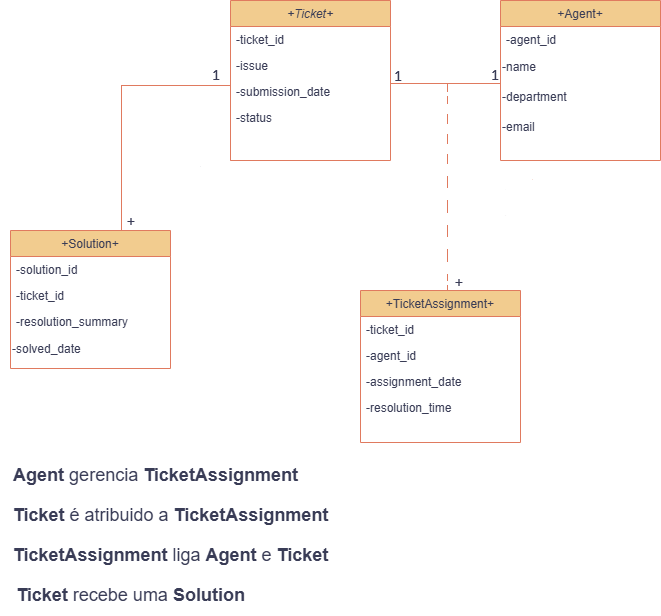

The diagram above was exported from draw.io. Its source (the exported page's mxGraphModel, read from the mxfile embedded in the PNG):
<mxGraphModel dx="2443" dy="916" grid="1" gridSize="10" guides="1" tooltips="1" connect="1" arrows="1" fold="1" page="1" pageScale="1" pageWidth="827" pageHeight="1169" background="light-dark(#FFFFFF,#000000)" math="0" shadow="0">
  <root>
    <mxCell id="WIyWlLk6GJQsqaUBKTNV-0" />
    <mxCell id="WIyWlLk6GJQsqaUBKTNV-1" parent="WIyWlLk6GJQsqaUBKTNV-0" />
    <mxCell id="zkfFHV4jXpPFQw0GAbJ--0" value="+Ticket+" style="swimlane;fontStyle=2;align=center;verticalAlign=top;childLayout=stackLayout;horizontal=1;startSize=26;horizontalStack=0;resizeParent=1;resizeLast=0;collapsible=1;marginBottom=0;rounded=0;shadow=0;strokeWidth=1;labelBackgroundColor=none;fillColor=#F2CC8F;strokeColor=#E07A5F;fontColor=#393C56;" parent="WIyWlLk6GJQsqaUBKTNV-1" vertex="1">
      <mxGeometry x="40" y="90" width="160" height="160" as="geometry">
        <mxRectangle x="230" y="140" width="160" height="26" as="alternateBounds" />
      </mxGeometry>
    </mxCell>
    <mxCell id="zkfFHV4jXpPFQw0GAbJ--1" value="-ticket_id" style="text;align=left;verticalAlign=top;spacingLeft=4;spacingRight=4;overflow=hidden;rotatable=0;points=[[0,0.5],[1,0.5]];portConstraint=eastwest;labelBackgroundColor=none;fontColor=#393C56;" parent="zkfFHV4jXpPFQw0GAbJ--0" vertex="1">
      <mxGeometry y="26" width="160" height="26" as="geometry" />
    </mxCell>
    <mxCell id="zkfFHV4jXpPFQw0GAbJ--2" value="-issue" style="text;align=left;verticalAlign=top;spacingLeft=4;spacingRight=4;overflow=hidden;rotatable=0;points=[[0,0.5],[1,0.5]];portConstraint=eastwest;rounded=0;shadow=0;html=0;labelBackgroundColor=none;fontColor=#393C56;" parent="zkfFHV4jXpPFQw0GAbJ--0" vertex="1">
      <mxGeometry y="52" width="160" height="26" as="geometry" />
    </mxCell>
    <mxCell id="zkfFHV4jXpPFQw0GAbJ--3" value="-submission_date" style="text;align=left;verticalAlign=top;spacingLeft=4;spacingRight=4;overflow=hidden;rotatable=0;points=[[0,0.5],[1,0.5]];portConstraint=eastwest;rounded=0;shadow=0;html=0;labelBackgroundColor=none;fontColor=#393C56;" parent="zkfFHV4jXpPFQw0GAbJ--0" vertex="1">
      <mxGeometry y="78" width="160" height="26" as="geometry" />
    </mxCell>
    <mxCell id="zkfFHV4jXpPFQw0GAbJ--5" value="-status" style="text;align=left;verticalAlign=top;spacingLeft=4;spacingRight=4;overflow=hidden;rotatable=0;points=[[0,0.5],[1,0.5]];portConstraint=eastwest;labelBackgroundColor=none;fontColor=#393C56;" parent="zkfFHV4jXpPFQw0GAbJ--0" vertex="1">
      <mxGeometry y="104" width="160" height="48" as="geometry" />
    </mxCell>
    <mxCell id="zkfFHV4jXpPFQw0GAbJ--6" value="+Solution+" style="swimlane;fontStyle=0;align=center;verticalAlign=top;childLayout=stackLayout;horizontal=1;startSize=26;horizontalStack=0;resizeParent=1;resizeLast=0;collapsible=1;marginBottom=0;rounded=0;shadow=0;strokeWidth=1;labelBackgroundColor=none;fillColor=#F2CC8F;strokeColor=#E07A5F;fontColor=#393C56;" parent="WIyWlLk6GJQsqaUBKTNV-1" vertex="1">
      <mxGeometry x="-180" y="320" width="160" height="138" as="geometry">
        <mxRectangle x="130" y="380" width="160" height="26" as="alternateBounds" />
      </mxGeometry>
    </mxCell>
    <mxCell id="zkfFHV4jXpPFQw0GAbJ--7" value="-solution_id" style="text;align=left;verticalAlign=top;spacingLeft=4;spacingRight=4;overflow=hidden;rotatable=0;points=[[0,0.5],[1,0.5]];portConstraint=eastwest;labelBackgroundColor=none;fontColor=#393C56;" parent="zkfFHV4jXpPFQw0GAbJ--6" vertex="1">
      <mxGeometry y="26" width="160" height="26" as="geometry" />
    </mxCell>
    <mxCell id="zkfFHV4jXpPFQw0GAbJ--8" value="-ticket_id" style="text;align=left;verticalAlign=top;spacingLeft=4;spacingRight=4;overflow=hidden;rotatable=0;points=[[0,0.5],[1,0.5]];portConstraint=eastwest;rounded=0;shadow=0;html=0;labelBackgroundColor=none;fontColor=#393C56;" parent="zkfFHV4jXpPFQw0GAbJ--6" vertex="1">
      <mxGeometry y="52" width="160" height="26" as="geometry" />
    </mxCell>
    <mxCell id="zkfFHV4jXpPFQw0GAbJ--11" value="-resolution_summary" style="text;align=left;verticalAlign=top;spacingLeft=4;spacingRight=4;overflow=hidden;rotatable=0;points=[[0,0.5],[1,0.5]];portConstraint=eastwest;labelBackgroundColor=none;fontColor=#393C56;" parent="zkfFHV4jXpPFQw0GAbJ--6" vertex="1">
      <mxGeometry y="78" width="160" height="26" as="geometry" />
    </mxCell>
    <mxCell id="YNlnr-zax_RJ2q8xMKzx-0" value="-solved_date" style="text;html=1;align=left;verticalAlign=middle;resizable=0;points=[];autosize=1;strokeColor=none;fillColor=none;labelBackgroundColor=none;fontColor=#393C56;" vertex="1" parent="zkfFHV4jXpPFQw0GAbJ--6">
      <mxGeometry y="104" width="160" height="30" as="geometry" />
    </mxCell>
    <mxCell id="zkfFHV4jXpPFQw0GAbJ--13" value="+Agent+" style="swimlane;fontStyle=0;align=center;verticalAlign=top;childLayout=stackLayout;horizontal=1;startSize=26;horizontalStack=0;resizeParent=1;resizeLast=0;collapsible=1;marginBottom=0;rounded=0;shadow=0;strokeWidth=1;labelBackgroundColor=none;fillColor=#F2CC8F;strokeColor=#E07A5F;fontColor=#393C56;" parent="WIyWlLk6GJQsqaUBKTNV-1" vertex="1">
      <mxGeometry x="310" y="90" width="160" height="160" as="geometry">
        <mxRectangle x="340" y="380" width="170" height="26" as="alternateBounds" />
      </mxGeometry>
    </mxCell>
    <mxCell id="zkfFHV4jXpPFQw0GAbJ--14" value="-agent_id" style="text;align=left;verticalAlign=top;spacingLeft=4;spacingRight=4;overflow=hidden;rotatable=0;points=[[0,0.5],[1,0.5]];portConstraint=eastwest;labelBackgroundColor=none;fontColor=#393C56;" parent="zkfFHV4jXpPFQw0GAbJ--13" vertex="1">
      <mxGeometry y="26" width="160" height="26" as="geometry" />
    </mxCell>
    <mxCell id="YNlnr-zax_RJ2q8xMKzx-1" value="-name" style="text;html=1;align=left;verticalAlign=middle;resizable=0;points=[];autosize=1;strokeColor=none;fillColor=none;labelBackgroundColor=none;fontColor=#393C56;" vertex="1" parent="zkfFHV4jXpPFQw0GAbJ--13">
      <mxGeometry y="52" width="160" height="30" as="geometry" />
    </mxCell>
    <mxCell id="YNlnr-zax_RJ2q8xMKzx-2" value="-department" style="text;html=1;align=left;verticalAlign=middle;resizable=0;points=[];autosize=1;strokeColor=none;fillColor=none;labelBackgroundColor=none;fontColor=#393C56;" vertex="1" parent="zkfFHV4jXpPFQw0GAbJ--13">
      <mxGeometry y="82" width="160" height="30" as="geometry" />
    </mxCell>
    <mxCell id="YNlnr-zax_RJ2q8xMKzx-3" value="-email" style="text;html=1;align=left;verticalAlign=middle;resizable=0;points=[];autosize=1;strokeColor=none;fillColor=none;labelBackgroundColor=none;fontColor=#393C56;" vertex="1" parent="zkfFHV4jXpPFQw0GAbJ--13">
      <mxGeometry y="112" width="160" height="30" as="geometry" />
    </mxCell>
    <mxCell id="zkfFHV4jXpPFQw0GAbJ--17" value="+TicketAssignment+" style="swimlane;fontStyle=0;align=center;verticalAlign=top;childLayout=stackLayout;horizontal=1;startSize=26;horizontalStack=0;resizeParent=1;resizeLast=0;collapsible=1;marginBottom=0;rounded=0;shadow=0;strokeWidth=1;labelBackgroundColor=none;fillColor=#F2CC8F;strokeColor=#E07A5F;fontColor=#393C56;" parent="WIyWlLk6GJQsqaUBKTNV-1" vertex="1">
      <mxGeometry x="170" y="380" width="160" height="152" as="geometry">
        <mxRectangle x="550" y="140" width="160" height="26" as="alternateBounds" />
      </mxGeometry>
    </mxCell>
    <mxCell id="zkfFHV4jXpPFQw0GAbJ--18" value="-ticket_id" style="text;align=left;verticalAlign=top;spacingLeft=4;spacingRight=4;overflow=hidden;rotatable=0;points=[[0,0.5],[1,0.5]];portConstraint=eastwest;labelBackgroundColor=none;fontColor=#393C56;" parent="zkfFHV4jXpPFQw0GAbJ--17" vertex="1">
      <mxGeometry y="26" width="160" height="26" as="geometry" />
    </mxCell>
    <mxCell id="zkfFHV4jXpPFQw0GAbJ--19" value="-agent_id" style="text;align=left;verticalAlign=top;spacingLeft=4;spacingRight=4;overflow=hidden;rotatable=0;points=[[0,0.5],[1,0.5]];portConstraint=eastwest;rounded=0;shadow=0;html=0;labelBackgroundColor=none;fontColor=#393C56;" parent="zkfFHV4jXpPFQw0GAbJ--17" vertex="1">
      <mxGeometry y="52" width="160" height="26" as="geometry" />
    </mxCell>
    <mxCell id="zkfFHV4jXpPFQw0GAbJ--20" value="-assignment_date" style="text;align=left;verticalAlign=top;spacingLeft=4;spacingRight=4;overflow=hidden;rotatable=0;points=[[0,0.5],[1,0.5]];portConstraint=eastwest;rounded=0;shadow=0;html=0;labelBackgroundColor=none;fontColor=#393C56;" parent="zkfFHV4jXpPFQw0GAbJ--17" vertex="1">
      <mxGeometry y="78" width="160" height="26" as="geometry" />
    </mxCell>
    <mxCell id="zkfFHV4jXpPFQw0GAbJ--21" value="-resolution_time&#10;" style="text;align=left;verticalAlign=top;spacingLeft=4;spacingRight=4;overflow=hidden;rotatable=0;points=[[0,0.5],[1,0.5]];portConstraint=eastwest;rounded=0;shadow=0;html=0;labelBackgroundColor=none;fontColor=#393C56;" parent="zkfFHV4jXpPFQw0GAbJ--17" vertex="1">
      <mxGeometry y="104" width="160" height="26" as="geometry" />
    </mxCell>
    <mxCell id="YNlnr-zax_RJ2q8xMKzx-5" value="" style="endArrow=classic;html=1;rounded=0;exitX=0.75;exitY=1;exitDx=0;exitDy=0;entryX=0.25;entryY=0;entryDx=0;entryDy=0;labelBackgroundColor=none;strokeColor=#E07A5F;fontColor=default;" edge="1" parent="WIyWlLk6GJQsqaUBKTNV-1" source="zkfFHV4jXpPFQw0GAbJ--0" target="zkfFHV4jXpPFQw0GAbJ--17">
      <mxGeometry width="50" height="50" relative="1" as="geometry">
        <mxPoint x="150" y="430" as="sourcePoint" />
        <mxPoint x="200" y="380" as="targetPoint" />
      </mxGeometry>
    </mxCell>
    <mxCell id="YNlnr-zax_RJ2q8xMKzx-15" value="&lt;font style=&quot;font-size: 24px;&quot;&gt;1 - 1&lt;/font&gt;" style="edgeLabel;html=1;align=center;verticalAlign=middle;resizable=0;points=[];rotation=60;labelBackgroundColor=none;fontColor=#393C56;" vertex="1" connectable="0" parent="YNlnr-zax_RJ2q8xMKzx-5">
      <mxGeometry x="-0.4511" y="5" relative="1" as="geometry">
        <mxPoint x="22" y="12" as="offset" />
      </mxGeometry>
    </mxCell>
    <mxCell id="YNlnr-zax_RJ2q8xMKzx-6" value="" style="endArrow=classic;html=1;rounded=0;exitX=0.25;exitY=1;exitDx=0;exitDy=0;entryX=0.75;entryY=0;entryDx=0;entryDy=0;labelBackgroundColor=none;strokeColor=#E07A5F;fontColor=default;" edge="1" parent="WIyWlLk6GJQsqaUBKTNV-1" source="zkfFHV4jXpPFQw0GAbJ--13" target="zkfFHV4jXpPFQw0GAbJ--17">
      <mxGeometry width="50" height="50" relative="1" as="geometry">
        <mxPoint x="290" y="330" as="sourcePoint" />
        <mxPoint x="340" y="280" as="targetPoint" />
      </mxGeometry>
    </mxCell>
    <mxCell id="YNlnr-zax_RJ2q8xMKzx-9" value="" style="endArrow=classic;html=1;rounded=0;exitX=0;exitY=1;exitDx=0;exitDy=0;entryX=1;entryY=0;entryDx=0;entryDy=0;labelBackgroundColor=none;strokeColor=#E07A5F;fontColor=default;" edge="1" parent="WIyWlLk6GJQsqaUBKTNV-1" source="zkfFHV4jXpPFQw0GAbJ--0" target="zkfFHV4jXpPFQw0GAbJ--6">
      <mxGeometry width="50" height="50" relative="1" as="geometry">
        <mxPoint x="80" y="250" as="sourcePoint" />
        <mxPoint x="-8.839745962155803" y="257.00961894323336" as="targetPoint" />
      </mxGeometry>
    </mxCell>
    <mxCell id="YNlnr-zax_RJ2q8xMKzx-10" value="&lt;font style=&quot;font-size: 24px;&quot;&gt;1 - 1&lt;/font&gt;" style="text;html=1;align=center;verticalAlign=middle;resizable=0;points=[];autosize=1;strokeColor=none;fillColor=none;rotation=-45;labelBackgroundColor=none;fontColor=#393C56;" vertex="1" parent="WIyWlLk6GJQsqaUBKTNV-1">
      <mxGeometry x="-35" y="255" width="70" height="40" as="geometry" />
    </mxCell>
    <mxCell id="YNlnr-zax_RJ2q8xMKzx-11" value="" style="endArrow=none;html=1;rounded=0;exitX=0.5;exitY=0;exitDx=0;exitDy=0;labelBackgroundColor=none;strokeColor=#E07A5F;fontColor=default;" edge="1" parent="WIyWlLk6GJQsqaUBKTNV-1" source="zkfFHV4jXpPFQw0GAbJ--17">
      <mxGeometry width="50" height="50" relative="1" as="geometry">
        <mxPoint x="230" y="320" as="sourcePoint" />
        <mxPoint x="250" y="200" as="targetPoint" />
      </mxGeometry>
    </mxCell>
    <mxCell id="YNlnr-zax_RJ2q8xMKzx-12" value="" style="endArrow=classic;html=1;rounded=0;labelBackgroundColor=none;strokeColor=#E07A5F;fontColor=default;" edge="1" parent="WIyWlLk6GJQsqaUBKTNV-1">
      <mxGeometry width="50" height="50" relative="1" as="geometry">
        <mxPoint x="250" y="200" as="sourcePoint" />
        <mxPoint x="300" y="200" as="targetPoint" />
      </mxGeometry>
    </mxCell>
    <mxCell id="YNlnr-zax_RJ2q8xMKzx-14" value="&lt;font style=&quot;font-size: 24px;&quot;&gt;* - 1&lt;/font&gt;" style="text;html=1;align=center;verticalAlign=middle;resizable=0;points=[];autosize=1;strokeColor=none;fillColor=none;rotation=-65;labelBackgroundColor=none;fontColor=#393C56;" vertex="1" parent="WIyWlLk6GJQsqaUBKTNV-1">
      <mxGeometry x="280" y="280" width="70" height="40" as="geometry" />
    </mxCell>
    <mxCell id="YNlnr-zax_RJ2q8xMKzx-16" value="&lt;font style=&quot;font-size: 24px;&quot;&gt;1 - *&lt;/font&gt;" style="text;html=1;align=center;verticalAlign=middle;resizable=0;points=[];autosize=1;strokeColor=none;fillColor=none;labelBackgroundColor=none;fontColor=#393C56;" vertex="1" parent="WIyWlLk6GJQsqaUBKTNV-1">
      <mxGeometry x="230" y="160" width="70" height="40" as="geometry" />
    </mxCell>
    <mxCell id="YNlnr-zax_RJ2q8xMKzx-17" value="&lt;font style=&quot;font-size: 18px;&quot;&gt;&lt;b&gt;Ticket&lt;/b&gt; recebe uma &lt;b&gt;Solution&lt;/b&gt;&lt;/font&gt;" style="text;html=1;align=center;verticalAlign=middle;resizable=0;points=[];autosize=1;strokeColor=none;fillColor=none;labelBackgroundColor=none;fontColor=#393C56;" vertex="1" parent="WIyWlLk6GJQsqaUBKTNV-1">
      <mxGeometry x="-185" y="665" width="250" height="40" as="geometry" />
    </mxCell>
    <mxCell id="YNlnr-zax_RJ2q8xMKzx-18" value="&lt;span style=&quot;font-size: 18px;&quot;&gt;&lt;b&gt;Agent &lt;/b&gt;gerencia &lt;b&gt;TicketAssignment&lt;/b&gt;&lt;/span&gt;" style="text;html=1;align=center;verticalAlign=middle;resizable=0;points=[];autosize=1;strokeColor=none;fillColor=none;labelBackgroundColor=none;fontColor=#393C56;" vertex="1" parent="WIyWlLk6GJQsqaUBKTNV-1">
      <mxGeometry x="-190" y="544.5" width="310" height="40" as="geometry" />
    </mxCell>
    <mxCell id="YNlnr-zax_RJ2q8xMKzx-19" value="&lt;font style=&quot;font-size: 18px;&quot;&gt;&lt;b&gt;Ticket &lt;/b&gt;é atribuido a &lt;b&gt;TicketAssignment&lt;/b&gt;&lt;/font&gt;" style="text;html=1;align=center;verticalAlign=middle;resizable=0;points=[];autosize=1;strokeColor=none;fillColor=none;labelBackgroundColor=none;fontColor=#393C56;" vertex="1" parent="WIyWlLk6GJQsqaUBKTNV-1">
      <mxGeometry x="-190" y="585" width="340" height="40" as="geometry" />
    </mxCell>
    <mxCell id="YNlnr-zax_RJ2q8xMKzx-20" value="&lt;span style=&quot;font-size: 18px;&quot;&gt;&lt;b&gt;TicketAssignment &lt;/b&gt;liga &lt;b&gt;Agent&lt;/b&gt; e &lt;b&gt;Ticket&lt;/b&gt;&lt;/span&gt;" style="text;html=1;align=center;verticalAlign=middle;resizable=0;points=[];autosize=1;strokeColor=none;fillColor=none;labelBackgroundColor=none;fontColor=#393C56;" vertex="1" parent="WIyWlLk6GJQsqaUBKTNV-1">
      <mxGeometry x="-190" y="625" width="340" height="40" as="geometry" />
    </mxCell>
  </root>
</mxGraphModel>